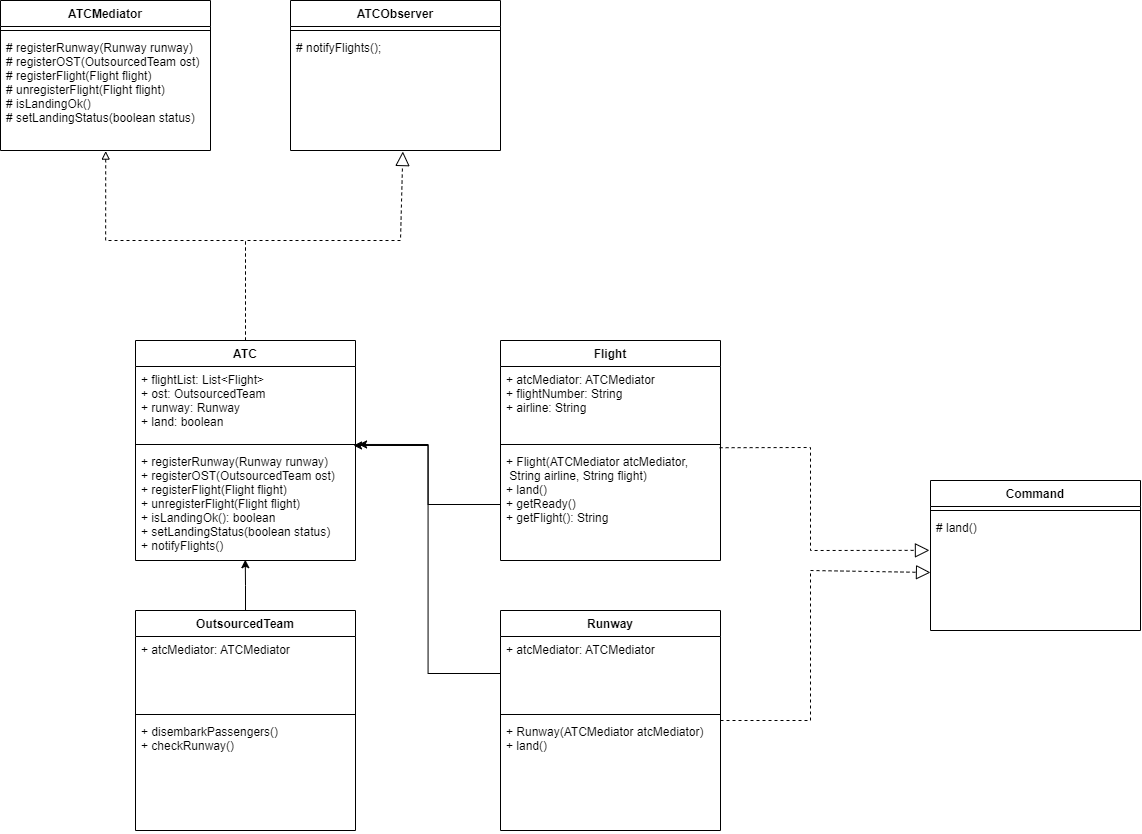

The diagram above was exported from draw.io. Its source (the exported page's mxGraphModel, read from the mxfile embedded in the PNG):
<mxGraphModel dx="1173" dy="689" grid="1" gridSize="10" guides="1" tooltips="1" connect="1" arrows="1" fold="1" page="1" pageScale="1" pageWidth="827" pageHeight="1169" math="0" shadow="0">
  <root>
    <mxCell id="0" />
    <mxCell id="1" parent="0" />
    <mxCell id="9eiAplGiAaL5YgHLIskJ-1" value="ATCMediator" style="swimlane;fontStyle=1;align=center;verticalAlign=top;childLayout=stackLayout;horizontal=1;startSize=26;horizontalStack=0;resizeParent=1;resizeParentMax=0;resizeLast=0;collapsible=1;marginBottom=0;" vertex="1" parent="1">
      <mxGeometry x="130" y="90" width="210" height="150" as="geometry" />
    </mxCell>
    <mxCell id="9eiAplGiAaL5YgHLIskJ-2" value="" style="line;strokeWidth=1;fillColor=none;align=left;verticalAlign=middle;spacingTop=-1;spacingLeft=3;spacingRight=3;rotatable=0;labelPosition=right;points=[];portConstraint=eastwest;strokeColor=inherit;" vertex="1" parent="9eiAplGiAaL5YgHLIskJ-1">
      <mxGeometry y="26" width="210" height="8" as="geometry" />
    </mxCell>
    <mxCell id="9eiAplGiAaL5YgHLIskJ-3" value="# registerRunway(Runway runway)&#10;# registerOST(OutsourcedTeam ost)&#10;# registerFlight(Flight flight)&#10;# unregisterFlight(Flight flight)&#10;# isLandingOk()&#10;# setLandingStatus(boolean status)" style="text;strokeColor=none;fillColor=none;align=left;verticalAlign=top;spacingLeft=4;spacingRight=4;overflow=hidden;rotatable=0;points=[[0,0.5],[1,0.5]];portConstraint=eastwest;" vertex="1" parent="9eiAplGiAaL5YgHLIskJ-1">
      <mxGeometry y="34" width="210" height="116" as="geometry" />
    </mxCell>
    <mxCell id="9eiAplGiAaL5YgHLIskJ-4" style="edgeStyle=orthogonalEdgeStyle;rounded=0;orthogonalLoop=1;jettySize=auto;html=1;entryX=0.501;entryY=1.005;entryDx=0;entryDy=0;dashed=1;endArrow=block;endFill=0;entryPerimeter=0;" edge="1" parent="1" source="9eiAplGiAaL5YgHLIskJ-5" target="9eiAplGiAaL5YgHLIskJ-3">
      <mxGeometry relative="1" as="geometry">
        <Array as="points">
          <mxPoint x="375" y="330" />
          <mxPoint x="235" y="330" />
        </Array>
      </mxGeometry>
    </mxCell>
    <mxCell id="9eiAplGiAaL5YgHLIskJ-5" value="ATC" style="swimlane;fontStyle=1;align=center;verticalAlign=top;childLayout=stackLayout;horizontal=1;startSize=26;horizontalStack=0;resizeParent=1;resizeParentMax=0;resizeLast=0;collapsible=1;marginBottom=0;" vertex="1" parent="1">
      <mxGeometry x="265" y="430" width="220" height="220" as="geometry" />
    </mxCell>
    <mxCell id="9eiAplGiAaL5YgHLIskJ-6" value="+ flightList: List&lt;Flight&gt;&#10;+ ost: OutsourcedTeam&#10;+ runway: Runway&#10;+ land: boolean" style="text;strokeColor=none;fillColor=none;align=left;verticalAlign=top;spacingLeft=4;spacingRight=4;overflow=hidden;rotatable=0;points=[[0,0.5],[1,0.5]];portConstraint=eastwest;" vertex="1" parent="9eiAplGiAaL5YgHLIskJ-5">
      <mxGeometry y="26" width="220" height="74" as="geometry" />
    </mxCell>
    <mxCell id="9eiAplGiAaL5YgHLIskJ-7" value="" style="line;strokeWidth=1;fillColor=none;align=left;verticalAlign=middle;spacingTop=-1;spacingLeft=3;spacingRight=3;rotatable=0;labelPosition=right;points=[];portConstraint=eastwest;strokeColor=inherit;" vertex="1" parent="9eiAplGiAaL5YgHLIskJ-5">
      <mxGeometry y="100" width="220" height="8" as="geometry" />
    </mxCell>
    <mxCell id="9eiAplGiAaL5YgHLIskJ-8" value="+ registerRunway(Runway runway)&#10;+ registerOST(OutsourcedTeam ost)&#10;+ registerFlight(Flight flight)&#10;+ unregisterFlight(Flight flight)&#10;+ isLandingOk(): boolean&#10;+ setLandingStatus(boolean status)&#10;+ notifyFlights()" style="text;strokeColor=none;fillColor=none;align=left;verticalAlign=top;spacingLeft=4;spacingRight=4;overflow=hidden;rotatable=0;points=[[0,0.5],[1,0.5]];portConstraint=eastwest;" vertex="1" parent="9eiAplGiAaL5YgHLIskJ-5">
      <mxGeometry y="108" width="220" height="112" as="geometry" />
    </mxCell>
    <mxCell id="9eiAplGiAaL5YgHLIskJ-21" value="ATCObserver" style="swimlane;fontStyle=1;align=center;verticalAlign=top;childLayout=stackLayout;horizontal=1;startSize=26;horizontalStack=0;resizeParent=1;resizeParentMax=0;resizeLast=0;collapsible=1;marginBottom=0;" vertex="1" parent="1">
      <mxGeometry x="420" y="90" width="210" height="150" as="geometry" />
    </mxCell>
    <mxCell id="9eiAplGiAaL5YgHLIskJ-22" value="" style="line;strokeWidth=1;fillColor=none;align=left;verticalAlign=middle;spacingTop=-1;spacingLeft=3;spacingRight=3;rotatable=0;labelPosition=right;points=[];portConstraint=eastwest;strokeColor=inherit;" vertex="1" parent="9eiAplGiAaL5YgHLIskJ-21">
      <mxGeometry y="26" width="210" height="8" as="geometry" />
    </mxCell>
    <mxCell id="9eiAplGiAaL5YgHLIskJ-23" value="# notifyFlights();" style="text;strokeColor=none;fillColor=none;align=left;verticalAlign=top;spacingLeft=4;spacingRight=4;overflow=hidden;rotatable=0;points=[[0,0.5],[1,0.5]];portConstraint=eastwest;" vertex="1" parent="9eiAplGiAaL5YgHLIskJ-21">
      <mxGeometry y="34" width="210" height="116" as="geometry" />
    </mxCell>
    <mxCell id="9eiAplGiAaL5YgHLIskJ-25" value="" style="endArrow=block;dashed=1;endFill=0;endSize=12;html=1;rounded=0;exitX=0.5;exitY=0;exitDx=0;exitDy=0;entryX=0.535;entryY=1.009;entryDx=0;entryDy=0;entryPerimeter=0;" edge="1" parent="1" source="9eiAplGiAaL5YgHLIskJ-5" target="9eiAplGiAaL5YgHLIskJ-23">
      <mxGeometry width="160" relative="1" as="geometry">
        <mxPoint x="190" y="290" as="sourcePoint" />
        <mxPoint x="350" y="290" as="targetPoint" />
        <Array as="points">
          <mxPoint x="375" y="330" />
          <mxPoint x="530" y="330" />
        </Array>
      </mxGeometry>
    </mxCell>
    <mxCell id="9eiAplGiAaL5YgHLIskJ-26" value="Flight" style="swimlane;fontStyle=1;align=center;verticalAlign=top;childLayout=stackLayout;horizontal=1;startSize=26;horizontalStack=0;resizeParent=1;resizeParentMax=0;resizeLast=0;collapsible=1;marginBottom=0;" vertex="1" parent="1">
      <mxGeometry x="630" y="430" width="220" height="220" as="geometry" />
    </mxCell>
    <mxCell id="9eiAplGiAaL5YgHLIskJ-27" value="+ atcMediator: ATCMediator&#10;+ flightNumber: String&#10;+ airline: String" style="text;strokeColor=none;fillColor=none;align=left;verticalAlign=top;spacingLeft=4;spacingRight=4;overflow=hidden;rotatable=0;points=[[0,0.5],[1,0.5]];portConstraint=eastwest;" vertex="1" parent="9eiAplGiAaL5YgHLIskJ-26">
      <mxGeometry y="26" width="220" height="74" as="geometry" />
    </mxCell>
    <mxCell id="9eiAplGiAaL5YgHLIskJ-28" value="" style="line;strokeWidth=1;fillColor=none;align=left;verticalAlign=middle;spacingTop=-1;spacingLeft=3;spacingRight=3;rotatable=0;labelPosition=right;points=[];portConstraint=eastwest;strokeColor=inherit;" vertex="1" parent="9eiAplGiAaL5YgHLIskJ-26">
      <mxGeometry y="100" width="220" height="8" as="geometry" />
    </mxCell>
    <mxCell id="9eiAplGiAaL5YgHLIskJ-29" value="+ Flight(ATCMediator atcMediator,&#10; String airline, String flight)&#10;+ land()&#10;+ getReady()&#10;+ getFlight(): String" style="text;strokeColor=none;fillColor=none;align=left;verticalAlign=top;spacingLeft=4;spacingRight=4;overflow=hidden;rotatable=0;points=[[0,0.5],[1,0.5]];portConstraint=eastwest;" vertex="1" parent="9eiAplGiAaL5YgHLIskJ-26">
      <mxGeometry y="108" width="220" height="112" as="geometry" />
    </mxCell>
    <mxCell id="9eiAplGiAaL5YgHLIskJ-30" value="Runway" style="swimlane;fontStyle=1;align=center;verticalAlign=top;childLayout=stackLayout;horizontal=1;startSize=26;horizontalStack=0;resizeParent=1;resizeParentMax=0;resizeLast=0;collapsible=1;marginBottom=0;" vertex="1" parent="1">
      <mxGeometry x="630" y="700" width="220" height="220" as="geometry" />
    </mxCell>
    <mxCell id="9eiAplGiAaL5YgHLIskJ-31" value="+ atcMediator: ATCMediator" style="text;strokeColor=none;fillColor=none;align=left;verticalAlign=top;spacingLeft=4;spacingRight=4;overflow=hidden;rotatable=0;points=[[0,0.5],[1,0.5]];portConstraint=eastwest;" vertex="1" parent="9eiAplGiAaL5YgHLIskJ-30">
      <mxGeometry y="26" width="220" height="74" as="geometry" />
    </mxCell>
    <mxCell id="9eiAplGiAaL5YgHLIskJ-32" value="" style="line;strokeWidth=1;fillColor=none;align=left;verticalAlign=middle;spacingTop=-1;spacingLeft=3;spacingRight=3;rotatable=0;labelPosition=right;points=[];portConstraint=eastwest;strokeColor=inherit;" vertex="1" parent="9eiAplGiAaL5YgHLIskJ-30">
      <mxGeometry y="100" width="220" height="8" as="geometry" />
    </mxCell>
    <mxCell id="9eiAplGiAaL5YgHLIskJ-33" value="+ Runway(ATCMediator atcMediator)&#10;+ land()" style="text;strokeColor=none;fillColor=none;align=left;verticalAlign=top;spacingLeft=4;spacingRight=4;overflow=hidden;rotatable=0;points=[[0,0.5],[1,0.5]];portConstraint=eastwest;" vertex="1" parent="9eiAplGiAaL5YgHLIskJ-30">
      <mxGeometry y="108" width="220" height="112" as="geometry" />
    </mxCell>
    <mxCell id="9eiAplGiAaL5YgHLIskJ-34" value="Command" style="swimlane;fontStyle=1;align=center;verticalAlign=top;childLayout=stackLayout;horizontal=1;startSize=26;horizontalStack=0;resizeParent=1;resizeParentMax=0;resizeLast=0;collapsible=1;marginBottom=0;" vertex="1" parent="1">
      <mxGeometry x="1060" y="570" width="210" height="150" as="geometry" />
    </mxCell>
    <mxCell id="9eiAplGiAaL5YgHLIskJ-35" value="" style="line;strokeWidth=1;fillColor=none;align=left;verticalAlign=middle;spacingTop=-1;spacingLeft=3;spacingRight=3;rotatable=0;labelPosition=right;points=[];portConstraint=eastwest;strokeColor=inherit;" vertex="1" parent="9eiAplGiAaL5YgHLIskJ-34">
      <mxGeometry y="26" width="210" height="8" as="geometry" />
    </mxCell>
    <mxCell id="9eiAplGiAaL5YgHLIskJ-36" value="# land()" style="text;strokeColor=none;fillColor=none;align=left;verticalAlign=top;spacingLeft=4;spacingRight=4;overflow=hidden;rotatable=0;points=[[0,0.5],[1,0.5]];portConstraint=eastwest;" vertex="1" parent="9eiAplGiAaL5YgHLIskJ-34">
      <mxGeometry y="34" width="210" height="116" as="geometry" />
    </mxCell>
    <mxCell id="9eiAplGiAaL5YgHLIskJ-37" value="" style="endArrow=block;dashed=1;endFill=0;endSize=12;html=1;rounded=0;entryX=0;entryY=0.5;entryDx=0;entryDy=0;" edge="1" parent="1" target="9eiAplGiAaL5YgHLIskJ-36">
      <mxGeometry width="160" relative="1" as="geometry">
        <mxPoint x="850" y="810" as="sourcePoint" />
        <mxPoint x="1000" y="650" as="targetPoint" />
        <Array as="points">
          <mxPoint x="940" y="810" />
          <mxPoint x="940" y="660" />
        </Array>
      </mxGeometry>
    </mxCell>
    <mxCell id="9eiAplGiAaL5YgHLIskJ-38" value="" style="endArrow=block;dashed=1;endFill=0;endSize=12;html=1;rounded=0;exitX=0.996;exitY=-0.007;exitDx=0;exitDy=0;exitPerimeter=0;entryX=-0.005;entryY=0.309;entryDx=0;entryDy=0;entryPerimeter=0;" edge="1" parent="1" source="9eiAplGiAaL5YgHLIskJ-29" target="9eiAplGiAaL5YgHLIskJ-36">
      <mxGeometry width="160" relative="1" as="geometry">
        <mxPoint x="840" y="670" as="sourcePoint" />
        <mxPoint x="1010" y="620" as="targetPoint" />
        <Array as="points">
          <mxPoint x="940" y="537" />
          <mxPoint x="940" y="640" />
        </Array>
      </mxGeometry>
    </mxCell>
    <mxCell id="9eiAplGiAaL5YgHLIskJ-43" style="edgeStyle=orthogonalEdgeStyle;rounded=0;orthogonalLoop=1;jettySize=auto;html=1;entryX=0.499;entryY=0.993;entryDx=0;entryDy=0;entryPerimeter=0;" edge="1" parent="1" source="9eiAplGiAaL5YgHLIskJ-39" target="9eiAplGiAaL5YgHLIskJ-8">
      <mxGeometry relative="1" as="geometry" />
    </mxCell>
    <mxCell id="9eiAplGiAaL5YgHLIskJ-39" value="OutsourcedTeam" style="swimlane;fontStyle=1;align=center;verticalAlign=top;childLayout=stackLayout;horizontal=1;startSize=26;horizontalStack=0;resizeParent=1;resizeParentMax=0;resizeLast=0;collapsible=1;marginBottom=0;" vertex="1" parent="1">
      <mxGeometry x="265" y="700" width="220" height="220" as="geometry" />
    </mxCell>
    <mxCell id="9eiAplGiAaL5YgHLIskJ-40" value="+ atcMediator: ATCMediator" style="text;strokeColor=none;fillColor=none;align=left;verticalAlign=top;spacingLeft=4;spacingRight=4;overflow=hidden;rotatable=0;points=[[0,0.5],[1,0.5]];portConstraint=eastwest;" vertex="1" parent="9eiAplGiAaL5YgHLIskJ-39">
      <mxGeometry y="26" width="220" height="74" as="geometry" />
    </mxCell>
    <mxCell id="9eiAplGiAaL5YgHLIskJ-41" value="" style="line;strokeWidth=1;fillColor=none;align=left;verticalAlign=middle;spacingTop=-1;spacingLeft=3;spacingRight=3;rotatable=0;labelPosition=right;points=[];portConstraint=eastwest;strokeColor=inherit;" vertex="1" parent="9eiAplGiAaL5YgHLIskJ-39">
      <mxGeometry y="100" width="220" height="8" as="geometry" />
    </mxCell>
    <mxCell id="9eiAplGiAaL5YgHLIskJ-42" value="+ disembarkPassengers()&#10;+ checkRunway()" style="text;strokeColor=none;fillColor=none;align=left;verticalAlign=top;spacingLeft=4;spacingRight=4;overflow=hidden;rotatable=0;points=[[0,0.5],[1,0.5]];portConstraint=eastwest;" vertex="1" parent="9eiAplGiAaL5YgHLIskJ-39">
      <mxGeometry y="108" width="220" height="112" as="geometry" />
    </mxCell>
    <mxCell id="9eiAplGiAaL5YgHLIskJ-44" style="edgeStyle=orthogonalEdgeStyle;rounded=0;orthogonalLoop=1;jettySize=auto;html=1;entryX=1.014;entryY=-0.036;entryDx=0;entryDy=0;entryPerimeter=0;" edge="1" parent="1" source="9eiAplGiAaL5YgHLIskJ-31" target="9eiAplGiAaL5YgHLIskJ-8">
      <mxGeometry relative="1" as="geometry" />
    </mxCell>
    <mxCell id="9eiAplGiAaL5YgHLIskJ-45" style="edgeStyle=orthogonalEdgeStyle;rounded=0;orthogonalLoop=1;jettySize=auto;html=1;entryX=0.991;entryY=-0.027;entryDx=0;entryDy=0;entryPerimeter=0;" edge="1" parent="1" source="9eiAplGiAaL5YgHLIskJ-29" target="9eiAplGiAaL5YgHLIskJ-8">
      <mxGeometry relative="1" as="geometry" />
    </mxCell>
  </root>
</mxGraphModel>